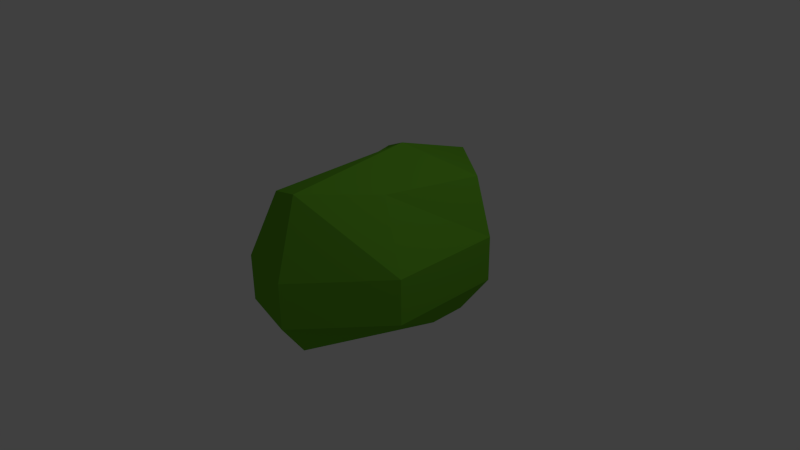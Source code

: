 # Source: Hedge1.blend  (saved by Blender 2.75.0; exported with 4.5.12 LTS)
import bpy
from mathutils import Matrix  # noqa: F401  (used for matrix-valued properties, if any)

bpy.ops.wm.read_factory_settings(use_empty=True)
scene = bpy.context.scene
scene.name = 'Scene'

# ---- collections
col_collection_1 = bpy.data.collections.new('Collection 1'); scene.collection.children.link(col_collection_1)

# ---- materials (node trees are filled in below, after node groups)
mat_hedge = bpy.data.materials.new('Hedge')
mat_hedge.alpha_threshold = 0.0
mat_hedge.use_transparent_shadow = False
mat_hedge.diffuse_color = (0.1448, 0.4385, 0.02593, 1.0)
mat_hedge.roughness = 0.5

# ---- material node trees

# ---- world
world_world = bpy.data.worlds.new('World'); scene.world = world_world
world_world.color = (0.05088, 0.05088, 0.05088)
world_world.use_sun_shadow = False
world_world.sun_shadow_jitter_overblur = 0.0
world_world.cycles.sampling_method = 'MANUAL'
world_world.cycles.sample_map_resolution = 256

# ---- cameras
cam_camera = bpy.data.cameras.new('Camera')
cam_camera.clip_end = 100.0
cam_camera.lens = 35.0
cam_camera.sensor_width = 32.0
cam_camera.sensor_height = 18.0
cam_camera.ortho_scale = 7.314
cam_camera.dof.focus_distance = 0.0
cam_camera.dof.aperture_fstop = 128.0

# ---- lights
light_lamp = bpy.data.lights.new('Lamp', 'POINT')
light_lamp.transmission_factor = 0.0
light_lamp.cutoff_distance = 30.0
light_lamp.energy = 100.0
light_lamp.shadow_buffer_clip_start = 1.001
light_lamp.shadow_soft_size = 0.1
light_lamp.shadow_maximum_resolution = 0.006
light_lamp.use_absolute_resolution = True
light_lamp.cycles.use_multiple_importance_sampling = False

# ---- meshes
me_sphere = bpy.data.meshes.new('Sphere')
me_sphere.from_pydata([(-1.3, -0.5179, -0.3829), (-0.7149, 0.9097, 0.9385), (-0.9414, 0.9389, 0.2352), (-0.9414, 0.9389, -0.3829), (-0.7149, 0.6549, -0.8829), (0.04345, 1.578, 0.9385), (0.1243, 1.677, 0.2352), (0.1243, 1.677, -0.3829), (0.04345, 1.323, -0.8829), (0.8412, 0.9853, 0.9385), (1.169, 0.8882, 0.2352), (1.169, 0.8882, -0.3829), (0.8412, 0.7306, -0.8829), (0.05057, -0.07913, -1.074), (0.5801, -0.3342, 1.016), (1.169, -0.6504, 0.2352), (1.169, -0.6504, -0.3829), (0.8412, 0.2205, -0.8829), (0.1814, -1.365, 1.22), (0.2622, -1.72, 0.2352), (0.2622, -1.72, -0.3829), (0.1814, -1.365, -0.8829), (0.05057, 0.4449, 1.316), (-0.3159, -1.252, 1.072), (-0.5424, -1.536, 0.2352), (-0.5424, -1.536, -0.3829), (-0.3159, -1.252, -0.8829), (-0.5372, 0.4449, 0.8487), (-1.3, -0.5179, 0.2352), (-0.9362, 0.1954, -0.8829)], [], [(3, 2, 6, 7), (4, 3, 7, 8), (2, 1, 5, 6), (7, 6, 10, 11), (8, 7, 11, 12), (6, 5, 9, 10), (11, 10, 15, 16), (12, 11, 16, 17), (10, 9, 14, 15), (16, 15, 19, 20), (17, 16, 20, 21), (15, 14, 18, 19), (20, 19, 24, 25), (21, 20, 25, 26), (19, 18, 23, 24), (24, 23, 27, 28), (27, 22, 1), (29, 0, 3, 4), (28, 27, 1, 2), (13, 29, 4), (0, 28, 2, 3), (13, 4, 8), (1, 22, 5), (13, 8, 12), (5, 22, 9), (13, 12, 17), (9, 22, 14), (13, 17, 21), (14, 22, 18), (13, 21, 26), (18, 22, 23), (13, 26, 29), (25, 24, 28, 0), (23, 22, 27), (26, 25, 0, 29)])
me_sphere.materials.append(mat_hedge)
me_sphere.use_remesh_preserve_volume = False
me_sphere.use_remesh_preserve_attributes = False
me_sphere.use_mirror_vertex_groups = False
me_sphere.update()

# ---- objects
ob_hedge = bpy.data.objects.new('Hedge', me_sphere)
ob_lamp = bpy.data.objects.new('Lamp', light_lamp)
ob_camera = bpy.data.objects.new('Camera', cam_camera)

# ---- transforms, parenting, visibility, modifiers, constraints
ob_hedge.location = (-0.05057, 0.07913, 0.07386)
ob_hedge.lineart.crease_threshold = 0.0
ob_lamp.location = (4.076, 1.005, 5.904)
ob_lamp.rotation_euler = (0.6503, 0.05522, 1.866)
ob_lamp.lock_rotations_4d = False
ob_lamp.empty_display_type = 'ARROWS'
ob_lamp.color = (0.0, 0.0, 0.0, 0.0)
ob_lamp.lineart.crease_threshold = 0.0
ob_camera.location = (7.481, -6.508, 5.344)
ob_camera.rotation_euler = (1.109, 0.01082, 0.8149)
ob_camera.lock_rotations_4d = False
ob_camera.empty_display_type = 'ARROWS'
ob_camera.color = (0.0, 0.0, 0.0, 0.0)
ob_camera.display_type = 'WIRE'
ob_camera.lineart.crease_threshold = 0.0

# ---- collection membership
col_collection_1.objects.link(ob_hedge)
col_collection_1.objects.link(ob_lamp)
col_collection_1.objects.link(ob_camera)

# ---- scene / render settings (as saved in the file)
scene.camera = ob_camera
scene.frame_start = 1; scene.frame_end = 250; scene.frame_set(1)
scene.render.engine = 'BLENDER_EEVEE_NEXT'
scene.render.resolution_percentage = 50
scene.render.dither_intensity = 0.0
scene.cycles.use_denoising = False
scene.cycles.samples = 10
scene.cycles.sampling_pattern = 'TABULATED_SOBOL'
scene.cycles.light_sampling_threshold = 0.0
scene.cycles.use_adaptive_sampling = False
scene.cycles.use_light_tree = False
scene.cycles.blur_glossy = 0.0
scene.cycles.pixel_filter_type = 'GAUSSIAN'
scene.cycles.sample_clamp_indirect = 0.0
scene.view_settings.view_transform = 'Standard'
bpy.context.view_layer.update()

